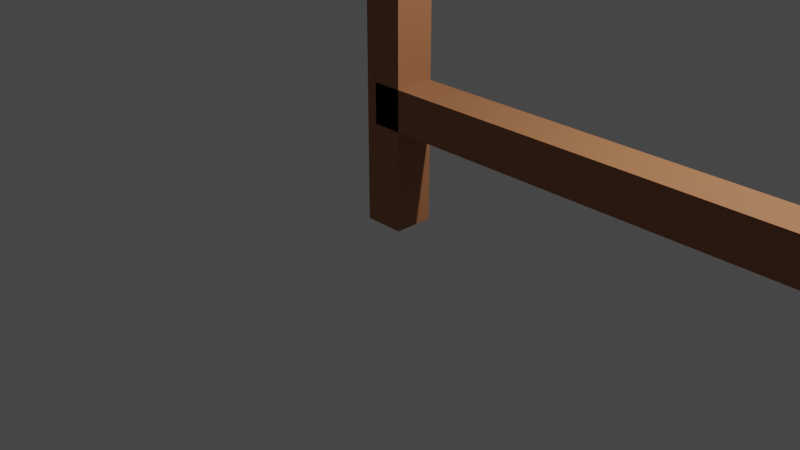# Source: fence.blend  (saved by Blender 2.83.19; exported with 4.5.12 LTS)
import bpy
from mathutils import Matrix  # noqa: F401  (used for matrix-valued properties, if any)

bpy.ops.wm.read_factory_settings(use_empty=True)
scene = bpy.context.scene
scene.name = 'Scene'

# ---- collections
col_collection = bpy.data.collections.new('Collection'); scene.collection.children.link(col_collection)

# ---- materials (node trees are filled in below, after node groups)
mat_brown = bpy.data.materials.new('brown')
mat_brown.use_transparent_shadow = False

# ---- material node trees
mat_brown.use_nodes = True; mat_brown.node_tree.nodes.clear()
_N = mat_brown.node_tree.nodes; _L = mat_brown.node_tree.links
n0 = _N.new('ShaderNodeBsdfPrincipled'); n0.name = 'Principled BSDF'; n0.location = (10, 300)
n0.distribution = 'GGX'
n0.subsurface_method = 'BURLEY'
n0.inputs[0].default_value = (0.3588, 0.1437, 0.06105, 1.0)
n0.inputs[3].default_value = 1.45
n0.inputs[27].default_value = (0.0, 0.0, 0.0, 1.0)
n0.inputs[28].default_value = 1.0
n1 = _N.new('ShaderNodeOutputMaterial'); n1.name = 'Material Output'; n1.location = (300, 300)
_L.new(n0.outputs[0], n1.inputs[0])
n1.is_active_output = True

# ---- world
world_world = bpy.data.worlds.new('World'); scene.world = world_world
world_world.use_nodes = True; world_world.node_tree.nodes.clear()
_N = world_world.node_tree.nodes; _L = world_world.node_tree.links
n0 = _N.new('ShaderNodeOutputWorld'); n0.name = 'World Output'; n0.location = (300, 300)
n1 = _N.new('ShaderNodeBackground'); n1.name = 'Background'; n1.location = (10, 300)
n1.inputs[0].default_value = (0.05088, 0.05088, 0.05088, 1.0)
_L.new(n1.outputs[0], n0.inputs[0])
n0.is_active_output = True
world_world.color = (0.05088, 0.05088, 0.05088)
world_world.use_sun_shadow = False
world_world.sun_shadow_jitter_overblur = 0.0

# ---- cameras
cam_camera = bpy.data.cameras.new('Camera')
cam_camera.clip_end = 100.0
cam_camera.ortho_scale = 7.314

# ---- lights
light_light = bpy.data.lights.new('Light', 'POINT')
light_light.transmission_factor = 0.0
light_light.energy = 1000.0
light_light.shadow_soft_size = 0.1
light_light.shadow_maximum_resolution = 0.006
light_light.use_absolute_resolution = True

# ---- meshes
me_cube = bpy.data.meshes.new('Cube')
me_cube.from_pydata([(1.0, 1.0, 1.0), (1.0, 1.0, -1.0), (1.0, -1.0, 1.0), (1.0, -1.0, -1.0), (-1.0, 1.0, 1.0), (-1.0, 1.0, -1.0), (-1.0, -1.0, 1.0), (-1.0, -1.0, -1.0)], [], [(0, 4, 6, 2), (3, 2, 6, 7), (7, 6, 4, 5), (5, 1, 3, 7), (1, 0, 2, 3), (5, 4, 0, 1)])
_uv = me_cube.uv_layers.new(name='UVMap')
_uv.uv.foreach_set('vector', [0.625, 0.5, 0.875, 0.5, 0.875, 0.75, 0.625, 0.75, 0.375, 0.75, 0.625, 0.75, 0.625, 1.0, 0.375, 1.0, 0.375, 0.0, 0.625, 0.0, 0.625, 0.25, 0.375, 0.25, 0.125, 0.5, 0.375, 0.5, 0.375, 0.75, 0.125, 0.75, 0.375, 0.5, 0.625, 0.5, 0.625, 0.75, 0.375, 0.75, 0.375, 0.25, 0.625, 0.25, 0.625, 0.5, 0.375, 0.5])
me_cube.materials.append(mat_brown)
me_cube.use_remesh_preserve_volume = False
me_cube.use_remesh_preserve_attributes = False
me_cube.use_mirror_vertex_groups = False
me_cube.update()
me_cube_001 = bpy.data.meshes.new('Cube.001')
me_cube_001.from_pydata([(1.0, 1.0, 1.0), (1.0, 1.0, -1.0), (1.0, -1.0, 1.0), (1.0, -1.0, -1.0), (-1.0, 1.0, 1.0), (-1.0, 1.0, -1.0), (-1.0, -1.0, 1.0), (-1.0, -1.0, -1.0)], [], [(0, 4, 6, 2), (3, 2, 6, 7), (7, 6, 4, 5), (5, 1, 3, 7), (1, 0, 2, 3), (5, 4, 0, 1)])
_uv = me_cube_001.uv_layers.new(name='UVMap')
_uv.uv.foreach_set('vector', [0.625, 0.5, 0.875, 0.5, 0.875, 0.75, 0.625, 0.75, 0.375, 0.75, 0.625, 0.75, 0.625, 1.0, 0.375, 1.0, 0.375, 0.0, 0.625, 0.0, 0.625, 0.25, 0.375, 0.25, 0.125, 0.5, 0.375, 0.5, 0.375, 0.75, 0.125, 0.75, 0.375, 0.5, 0.625, 0.5, 0.625, 0.75, 0.375, 0.75, 0.375, 0.25, 0.625, 0.25, 0.625, 0.5, 0.375, 0.5])
me_cube_001.materials.append(mat_brown)
me_cube_001.use_remesh_preserve_volume = False
me_cube_001.use_remesh_preserve_attributes = False
me_cube_001.use_mirror_vertex_groups = False
me_cube_001.update()
me_cube_002 = bpy.data.meshes.new('Cube.002')
me_cube_002.from_pydata([(1.0, 1.0, 1.0), (1.0, 1.0, -1.0), (1.0, -1.0, 1.0), (1.0, -1.0, -1.0), (-1.0, 1.0, 1.0), (-1.0, 1.0, -1.0), (-1.0, -1.0, 1.0), (-1.0, -1.0, -1.0)], [], [(0, 4, 6, 2), (3, 2, 6, 7), (7, 6, 4, 5), (5, 1, 3, 7), (1, 0, 2, 3), (5, 4, 0, 1)])
_uv = me_cube_002.uv_layers.new(name='UVMap')
_uv.uv.foreach_set('vector', [0.625, 0.5, 0.875, 0.5, 0.875, 0.75, 0.625, 0.75, 0.375, 0.75, 0.625, 0.75, 0.625, 1.0, 0.375, 1.0, 0.375, 0.0, 0.625, 0.0, 0.625, 0.25, 0.375, 0.25, 0.125, 0.5, 0.375, 0.5, 0.375, 0.75, 0.125, 0.75, 0.375, 0.5, 0.625, 0.5, 0.625, 0.75, 0.375, 0.75, 0.375, 0.25, 0.625, 0.25, 0.625, 0.5, 0.375, 0.5])
me_cube_002.materials.append(mat_brown)
me_cube_002.use_remesh_preserve_volume = False
me_cube_002.use_remesh_preserve_attributes = False
me_cube_002.use_mirror_vertex_groups = False
me_cube_002.update()
me_cube_003 = bpy.data.meshes.new('Cube.003')
me_cube_003.from_pydata([(1.0, 1.0, 1.0), (1.0, 1.0, -1.0), (1.0, -1.0, 1.0), (1.0, -1.0, -1.0), (-1.0, 1.0, 1.0), (-1.0, 1.0, -1.0), (-1.0, -1.0, 1.0), (-1.0, -1.0, -1.0)], [], [(0, 4, 6, 2), (3, 2, 6, 7), (7, 6, 4, 5), (5, 1, 3, 7), (1, 0, 2, 3), (5, 4, 0, 1)])
_uv = me_cube_003.uv_layers.new(name='UVMap')
_uv.uv.foreach_set('vector', [0.625, 0.5, 0.875, 0.5, 0.875, 0.75, 0.625, 0.75, 0.375, 0.75, 0.625, 0.75, 0.625, 1.0, 0.375, 1.0, 0.375, 0.0, 0.625, 0.0, 0.625, 0.25, 0.375, 0.25, 0.125, 0.5, 0.375, 0.5, 0.375, 0.75, 0.125, 0.75, 0.375, 0.5, 0.625, 0.5, 0.625, 0.75, 0.375, 0.75, 0.375, 0.25, 0.625, 0.25, 0.625, 0.5, 0.375, 0.5])
me_cube_003.materials.append(mat_brown)
me_cube_003.use_remesh_preserve_volume = False
me_cube_003.use_remesh_preserve_attributes = False
me_cube_003.use_mirror_vertex_groups = False
me_cube_003.update()
me_cube_004 = bpy.data.meshes.new('Cube.004')
me_cube_004.from_pydata([(1.0, 1.0, 1.0), (1.0, 1.0, -1.0), (1.0, -1.0, 1.0), (1.0, -1.0, -1.0), (-1.0, 1.0, 1.0), (-1.0, 1.0, -1.0), (-1.0, -1.0, 1.0), (-1.0, -1.0, -1.0)], [], [(0, 4, 6, 2), (3, 2, 6, 7), (7, 6, 4, 5), (5, 1, 3, 7), (1, 0, 2, 3), (5, 4, 0, 1)])
_uv = me_cube_004.uv_layers.new(name='UVMap')
_uv.uv.foreach_set('vector', [0.625, 0.5, 0.875, 0.5, 0.875, 0.75, 0.625, 0.75, 0.375, 0.75, 0.625, 0.75, 0.625, 1.0, 0.375, 1.0, 0.375, 0.0, 0.625, 0.0, 0.625, 0.25, 0.375, 0.25, 0.125, 0.5, 0.375, 0.5, 0.375, 0.75, 0.125, 0.75, 0.375, 0.5, 0.625, 0.5, 0.625, 0.75, 0.375, 0.75, 0.375, 0.25, 0.625, 0.25, 0.625, 0.5, 0.375, 0.5])
me_cube_004.materials.append(mat_brown)
me_cube_004.use_remesh_preserve_volume = False
me_cube_004.use_remesh_preserve_attributes = False
me_cube_004.use_mirror_vertex_groups = False
me_cube_004.update()

# ---- objects
ob_cube = bpy.data.objects.new('Cube', me_cube)
ob_light = bpy.data.objects.new('Light', light_light)
ob_camera = bpy.data.objects.new('Camera', cam_camera)
ob_cube_001 = bpy.data.objects.new('Cube.001', me_cube_001)
ob_cube_002 = bpy.data.objects.new('Cube.002', me_cube_002)
ob_cube_003 = bpy.data.objects.new('Cube.003', me_cube_003)
ob_cube_004 = bpy.data.objects.new('Cube.004', me_cube_004)

# ---- transforms, parenting, visibility, modifiers, constraints
ob_cube.location = (6.0, 0.0, 5.5)
ob_cube.scale = (6.1, -0.211, -0.211)
ob_cube.lock_rotations_4d = False
ob_cube.empty_display_type = 'ARROWS'
ob_cube.lineart.crease_threshold = 0.0
ob_light.location = (4.076, 1.005, 5.904)
ob_light.rotation_euler = (0.6503, 0.05522, 1.866)
ob_light.lock_rotations_4d = False
ob_light.empty_display_type = 'ARROWS'
ob_light.color = (0.0, 0.0, 0.0, 0.0)
ob_light.lineart.crease_threshold = 0.0
ob_camera.location = (7.359, -6.926, 4.958)
ob_camera.rotation_euler = (1.109, 0.0, 0.8149)
ob_camera.lock_rotations_4d = False
ob_camera.empty_display_type = 'ARROWS'
ob_camera.color = (0.0, 0.0, 0.0, 0.0)
ob_camera.display_type = 'WIRE'
ob_camera.lineart.crease_threshold = 0.0
ob_cube_001.location = (12.0, 0.0, 3.4)
ob_cube_001.scale = (-0.211, -0.211, -3.395)
ob_cube_001.lock_rotations_4d = False
ob_cube_001.empty_display_type = 'ARROWS'
ob_cube_001.lineart.crease_threshold = 0.0
ob_cube_002.location = (0.0, 0.0, 3.4)
ob_cube_002.scale = (-0.211, -0.211, -3.395)
ob_cube_002.lock_rotations_4d = False
ob_cube_002.empty_display_type = 'ARROWS'
ob_cube_002.lineart.crease_threshold = 0.0
ob_cube_003.location = (6.0, 0.0, 1.267)
ob_cube_003.scale = (6.1, -0.211, -0.211)
ob_cube_003.lock_rotations_4d = False
ob_cube_003.empty_display_type = 'ARROWS'
ob_cube_003.lineart.crease_threshold = 0.0
ob_cube_004.location = (6.0, 0.0, 3.384)
ob_cube_004.rotation_euler = (0.0, 0.2618, 0.0)
ob_cube_004.scale = (6.2, -0.211, -0.211)
ob_cube_004.lock_rotations_4d = False
ob_cube_004.empty_display_type = 'ARROWS'
ob_cube_004.lineart.crease_threshold = 0.0

# ---- collection membership
col_collection.objects.link(ob_cube)
col_collection.objects.link(ob_light)
col_collection.objects.link(ob_camera)
col_collection.objects.link(ob_cube_001)
col_collection.objects.link(ob_cube_002)
col_collection.objects.link(ob_cube_003)
col_collection.objects.link(ob_cube_004)

# ---- scene / render settings (as saved in the file)
scene.camera = ob_camera
scene.frame_start = 1; scene.frame_end = 250; scene.frame_set(1)
scene.render.engine = 'BLENDER_EEVEE_NEXT'
scene.cycles.use_denoising = False
scene.cycles.samples = 128
scene.cycles.sampling_pattern = 'TABULATED_SOBOL'
scene.cycles.use_adaptive_sampling = False
scene.cycles.use_light_tree = False
scene.view_settings.view_transform = 'Filmic'
bpy.context.view_layer.update()

